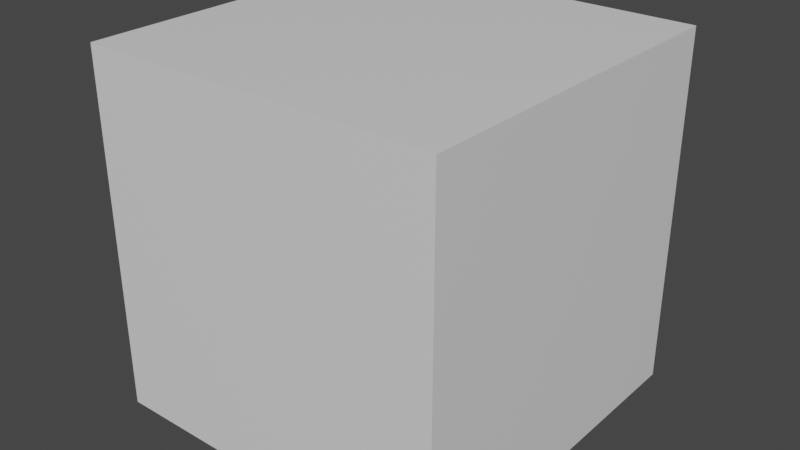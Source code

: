 # Source: Cube.blend  (saved by Blender 2.83.18; exported with 4.5.12 LTS)
import bpy
from mathutils import Matrix  # noqa: F401  (used for matrix-valued properties, if any)

bpy.ops.wm.read_factory_settings(use_empty=True)
scene = bpy.context.scene
scene.name = 'Scene'

# ---- collections
col_collection = bpy.data.collections.new('Collection'); scene.collection.children.link(col_collection)

# ---- materials (node trees are filled in below, after node groups)
mat_material = bpy.data.materials.new('Material')
mat_material.alpha_threshold = 0.0
mat_material.use_transparent_shadow = False
mat_material.line_color = (0.0, 0.0, 0.0, 1.0)

# ---- material node trees
mat_material.use_nodes = True; mat_material.node_tree.nodes.clear()
_N = mat_material.node_tree.nodes; _L = mat_material.node_tree.links
n0 = _N.new('ShaderNodeOutputMaterial'); n0.name = 'Material Output'; n0.location = (300, 300)
n1 = _N.new('ShaderNodeBsdfPrincipled'); n1.name = 'Principled BSDF'; n1.location = (10, 300)
n1.distribution = 'GGX'
n1.subsurface_method = 'BURLEY'
n1.inputs[2].default_value = 0.4
n1.inputs[3].default_value = 1.45
n1.inputs[27].default_value = (0.0, 0.0, 0.0, 1.0)
n1.inputs[28].default_value = 1.0
_L.new(n1.outputs[0], n0.inputs[0])
n0.is_active_output = True

# ---- world
world_world = bpy.data.worlds.new('World'); scene.world = world_world
world_world.use_nodes = True; world_world.node_tree.nodes.clear()
_N = world_world.node_tree.nodes; _L = world_world.node_tree.links
n0 = _N.new('ShaderNodeOutputWorld'); n0.name = 'World Output'; n0.location = (300, 300)
n1 = _N.new('ShaderNodeBackground'); n1.name = 'Background'; n1.location = (10, 300)
n1.inputs[0].default_value = (0.05088, 0.05088, 0.05088, 1.0)
_L.new(n1.outputs[0], n0.inputs[0])
n0.is_active_output = True
world_world.color = (0.05088, 0.05088, 0.05088)
world_world.use_sun_shadow = False
world_world.sun_shadow_jitter_overblur = 0.0

# ---- meshes
me_cube = bpy.data.meshes.new('Cube')
me_cube.from_pydata([(1.0, 1.0, 1.0), (1.0, 1.0, -1.0), (1.0, -1.0, 1.0), (1.0, -1.0, -1.0), (-1.0, 1.0, 1.0), (-1.0, 1.0, -1.0), (-1.0, -1.0, 1.0), (-1.0, -1.0, -1.0)], [], [(0, 4, 6, 2), (3, 2, 6, 7), (7, 6, 4, 5), (5, 1, 3, 7), (1, 0, 2, 3), (5, 4, 0, 1)])
_uv = me_cube.uv_layers.new(name='UVMap')
_uv.uv.foreach_set('vector', [0.625, 0.5, 0.875, 0.5, 0.875, 0.75, 0.625, 0.75, 0.375, 0.75, 0.625, 0.75, 0.625, 1.0, 0.375, 1.0, 0.375, 0.0, 0.625, 0.0, 0.625, 0.25, 0.375, 0.25, 0.125, 0.5, 0.375, 0.5, 0.375, 0.75, 0.125, 0.75, 0.375, 0.5, 0.625, 0.5, 0.625, 0.75, 0.375, 0.75, 0.375, 0.25, 0.625, 0.25, 0.625, 0.5, 0.375, 0.5])
me_cube.materials.append(mat_material)
me_cube.use_remesh_preserve_volume = False
me_cube.use_remesh_preserve_attributes = False
me_cube.use_mirror_vertex_groups = False
me_cube.update()

# ---- objects
ob_cube = bpy.data.objects.new('Cube', me_cube)

# ---- transforms, parenting, visibility, modifiers, constraints
ob_cube.location = (0.0, 0.0, 0.0)
ob_cube.lock_rotations_4d = False
ob_cube.empty_display_type = 'ARROWS'
ob_cube.lineart.crease_threshold = 0.0

# ---- collection membership
col_collection.objects.link(ob_cube)

# ---- scene / render settings (as saved in the file)
scene.frame_start = 1; scene.frame_end = 250; scene.frame_set(1)
scene.render.engine = 'BLENDER_EEVEE_NEXT'
scene.cycles.use_denoising = False
scene.cycles.samples = 128
scene.cycles.sampling_pattern = 'TABULATED_SOBOL'
scene.cycles.use_adaptive_sampling = False
scene.cycles.use_light_tree = False
scene.view_settings.view_transform = 'Filmic'
bpy.context.view_layer.update()

# ---- added for rendering (the .blend has no active camera and no usable light): camera, sun
cam_auto = bpy.data.cameras.new('AutoCamera')
cam_auto.lens = 50.0
cam_auto.sensor_width = 36.0
cam_auto.clip_end = 1000.0
ob_auto_camera = bpy.data.objects.new('AutoCamera', cam_auto)
scene.collection.objects.link(ob_auto_camera)
ob_auto_camera.location = (3.20507, -3.84609, 2.56406)
ob_auto_camera.rotation_euler = (1.09748, -7.21219e-08, 0.694738)
scene.camera = ob_auto_camera
light_auto_sun = bpy.data.lights.new('AutoSun', 'SUN')
light_auto_sun.energy = 3.0
light_auto_sun.angle = 0.0523599
ob_auto_sun = bpy.data.objects.new('AutoSun', light_auto_sun)
scene.collection.objects.link(ob_auto_sun)
ob_auto_sun.rotation_euler = (0.872665, 0.174533, 0.523599)
bpy.context.view_layer.update()
